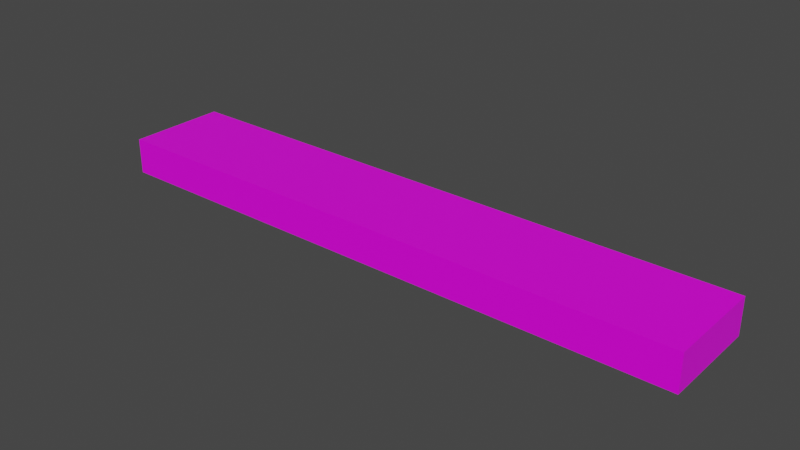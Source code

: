 # Source: platform.blend  (saved by Blender 2.81.16; exported with 4.5.12 LTS)
import bpy
from mathutils import Matrix  # noqa: F401  (used for matrix-valued properties, if any)

bpy.ops.wm.read_factory_settings(use_empty=True)
scene = bpy.context.scene
scene.name = 'Scene'

# ---- collections
col_collection = bpy.data.collections.new('Collection'); scene.collection.children.link(col_collection)

# ---- images (referenced by path relative to the original .blend; pixels are not part of the script)
import os
ASSET_DIR = os.environ.get("B2B_ASSET_DIR", "")  # directory of the original .blend (textures are referenced by path, not embedded)
HERE = os.path.dirname(os.path.abspath(__file__))  # packed textures are extracted next to this script under _unpacked/

def load_image(name, relpath, width, height, colorspace="sRGB"):
    """Load a texture the original file referenced (path relative to the .blend, or extracted next to this script)."""
    p = next((c for c in (os.path.join(HERE, relpath), os.path.join(ASSET_DIR, relpath)) if relpath and os.path.exists(c)), "")
    if p:
        img = bpy.data.images.load(p, check_existing=True)
        img.name = name
    else:  # same state as the original file: an image datablock whose file is absent (Cycles renders it pink)
        img = bpy.data.images.new(name, width, height)
        img.source = "FILE"
        img.filepath = "//" + (relpath or name)
    img.colorspace_settings.name = colorspace
    return img
img_platform_png = load_image('platform.png', 'platform.png', 1024, 1024, 'sRGB')

# ---- materials (node trees are filled in below, after node groups)
mat_material = bpy.data.materials.new('Material')
mat_material.alpha_threshold = 0.0
mat_material.use_transparent_shadow = False
mat_material.line_color = (0.0, 0.0, 0.0, 1.0)

# ---- material node trees
mat_material.use_nodes = True; mat_material.node_tree.nodes.clear()
_N = mat_material.node_tree.nodes; _L = mat_material.node_tree.links
n0 = _N.new('ShaderNodeOutputMaterial'); n0.name = 'Material Output'; n0.location = (300, 300)
n1 = _N.new('ShaderNodeBsdfPrincipled'); n1.name = 'Principled BSDF'; n1.location = (10, 300)
n1.distribution = 'GGX'
n1.subsurface_method = 'BURLEY'
n1.inputs[2].default_value = 0.4
n1.inputs[3].default_value = 1.45
n1.inputs[27].default_value = (0.0, 0.0, 0.0, 1.0)
n1.inputs[28].default_value = 1.0
n2 = _N.new('ShaderNodeTexImage'); n2.name = 'Image Texture'; n2.location = (-280, 280)
n2.image = img_platform_png
_L.new(n1.outputs[0], n0.inputs[0])
_L.new(n2.outputs[0], n1.inputs[0])
n0.is_active_output = True

# ---- world
world_world = bpy.data.worlds.new('World'); scene.world = world_world
world_world.use_nodes = True; world_world.node_tree.nodes.clear()
_N = world_world.node_tree.nodes; _L = world_world.node_tree.links
n0 = _N.new('ShaderNodeOutputWorld'); n0.name = 'World Output'; n0.location = (300, 300)
n1 = _N.new('ShaderNodeBackground'); n1.name = 'Background'; n1.location = (10, 300)
n1.inputs[0].default_value = (0.05088, 0.05088, 0.05088, 1.0)
_L.new(n1.outputs[0], n0.inputs[0])
n0.is_active_output = True
world_world.color = (0.05088, 0.05088, 0.05088)
world_world.use_sun_shadow = False
world_world.sun_shadow_jitter_overblur = 0.0

# ---- meshes
me_cube = bpy.data.meshes.new('Cube')
me_cube.from_pydata([(30.0, 6.0, 0.8), (30.0, 6.0, -1.0), (30.0, 1.0, 0.8), (30.0, 1.0, -1.0), (0.0, 6.0, 0.8), (0.0, 6.0, -1.0), (0.0, 1.0, 0.8), (0.0, 1.0, -1.0)], [], [(0, 4, 6, 2), (3, 2, 6, 7), (7, 6, 4, 5), (1, 0, 2, 3), (5, 4, 0, 1)])
_uv = me_cube.uv_layers.new(name='UVMap')
_uv.uv.foreach_set('vector', [-5.432, -0.9053, 6.432, -0.9053, 6.432, 1.072, -5.432, 1.072, 1.149, 0.409, 1.149, 0.5083, -0.5071, 0.5083, -0.5071, 0.409, 0.7642, 0.08421, 0.7642, 0.3089, 0.1399, 0.3089, 0.1399, 0.08421, 0.6342, 0.389, 0.6342, 0.611, 0.01754, 0.611, 0.01754, 0.389, 1.246, 0.4095, 1.246, 0.5137, -0.4903, 0.5137, -0.4903, 0.4095])
me_cube.materials.append(mat_material)
me_cube.use_remesh_preserve_volume = False
me_cube.use_remesh_preserve_attributes = False
me_cube.use_mirror_vertex_groups = False
me_cube.update()

# ---- objects
ob_cube = bpy.data.objects.new('Cube', me_cube)

# ---- transforms, parenting, visibility, modifiers, constraints
ob_cube.location = (0.0, 0.0, 0.0)
ob_cube.lock_rotations_4d = False
ob_cube.empty_display_type = 'ARROWS'
ob_cube.lineart.crease_threshold = 0.0

# ---- collection membership
col_collection.objects.link(ob_cube)

# ---- scene / render settings (as saved in the file)
scene.frame_start = 1; scene.frame_end = 250; scene.frame_set(1)
scene.render.engine = 'BLENDER_EEVEE_NEXT'
scene.cycles.use_denoising = False
scene.cycles.samples = 128
scene.cycles.sampling_pattern = 'TABULATED_SOBOL'
scene.cycles.use_adaptive_sampling = False
scene.cycles.use_light_tree = False
scene.view_settings.view_transform = 'Filmic'
bpy.context.view_layer.update()

# ---- added for rendering (the .blend has no active camera and no usable light): camera, sun
cam_auto = bpy.data.cameras.new('AutoCamera')
cam_auto.lens = 50.0
cam_auto.sensor_width = 36.0
cam_auto.clip_end = 1000.0
ob_auto_camera = bpy.data.objects.new('AutoCamera', cam_auto)
scene.collection.objects.link(ob_auto_camera)
ob_auto_camera.location = (43.1888, -30.3266, 22.4511)
ob_auto_camera.rotation_euler = (1.09748, -7.21219e-08, 0.694738)
scene.camera = ob_auto_camera
light_auto_sun = bpy.data.lights.new('AutoSun', 'SUN')
light_auto_sun.energy = 3.0
light_auto_sun.angle = 0.0523599
ob_auto_sun = bpy.data.objects.new('AutoSun', light_auto_sun)
scene.collection.objects.link(ob_auto_sun)
ob_auto_sun.rotation_euler = (0.872665, 0.174533, 0.523599)
bpy.context.view_layer.update()
